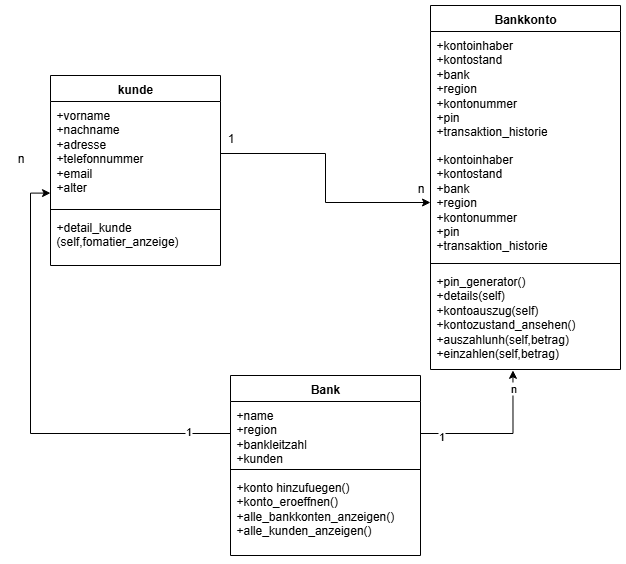

The diagram above was exported from draw.io. Its source (the exported page's mxGraphModel, read from the mxfile embedded in the PNG):
<mxGraphModel dx="1418" dy="906" grid="1" gridSize="10" guides="1" tooltips="1" connect="1" arrows="1" fold="1" page="1" pageScale="1" pageWidth="827" pageHeight="1169" math="0" shadow="0">
  <root>
    <mxCell id="0" />
    <mxCell id="1" parent="0" />
    <mxCell id="QeucMyegD8xPIKsoU8I7-13" value="kunde" style="swimlane;fontStyle=1;align=center;verticalAlign=top;childLayout=stackLayout;horizontal=1;startSize=26;horizontalStack=0;resizeParent=1;resizeParentMax=0;resizeLast=0;collapsible=1;marginBottom=0;whiteSpace=wrap;html=1;" vertex="1" parent="1">
      <mxGeometry x="70" y="110" width="170" height="190" as="geometry" />
    </mxCell>
    <mxCell id="QeucMyegD8xPIKsoU8I7-14" value="+vorname&lt;div&gt;+nachname&lt;/div&gt;&lt;div&gt;+adresse&lt;/div&gt;&lt;div&gt;+telefonnummer&lt;/div&gt;&lt;div&gt;+email&lt;/div&gt;&lt;div&gt;+alter&lt;/div&gt;" style="text;strokeColor=none;fillColor=none;align=left;verticalAlign=top;spacingLeft=4;spacingRight=4;overflow=hidden;rotatable=0;points=[[0,0.5],[1,0.5]];portConstraint=eastwest;whiteSpace=wrap;html=1;" vertex="1" parent="QeucMyegD8xPIKsoU8I7-13">
      <mxGeometry y="26" width="170" height="104" as="geometry" />
    </mxCell>
    <mxCell id="QeucMyegD8xPIKsoU8I7-15" value="" style="line;strokeWidth=1;fillColor=none;align=left;verticalAlign=middle;spacingTop=-1;spacingLeft=3;spacingRight=3;rotatable=0;labelPosition=right;points=[];portConstraint=eastwest;strokeColor=inherit;" vertex="1" parent="QeucMyegD8xPIKsoU8I7-13">
      <mxGeometry y="130" width="170" height="8" as="geometry" />
    </mxCell>
    <mxCell id="QeucMyegD8xPIKsoU8I7-16" value="+detail_kunde&lt;div&gt;(self,fomatier_anzeige)&lt;/div&gt;" style="text;strokeColor=none;fillColor=none;align=left;verticalAlign=top;spacingLeft=4;spacingRight=4;overflow=hidden;rotatable=0;points=[[0,0.5],[1,0.5]];portConstraint=eastwest;whiteSpace=wrap;html=1;" vertex="1" parent="QeucMyegD8xPIKsoU8I7-13">
      <mxGeometry y="138" width="170" height="52" as="geometry" />
    </mxCell>
    <mxCell id="QeucMyegD8xPIKsoU8I7-17" value="Bankkonto" style="swimlane;fontStyle=1;align=center;verticalAlign=top;childLayout=stackLayout;horizontal=1;startSize=26;horizontalStack=0;resizeParent=1;resizeParentMax=0;resizeLast=0;collapsible=1;marginBottom=0;whiteSpace=wrap;html=1;" vertex="1" parent="1">
      <mxGeometry x="450" y="40" width="190" height="364" as="geometry" />
    </mxCell>
    <mxCell id="QeucMyegD8xPIKsoU8I7-38" value="+kontoinhaber&lt;div&gt;+kontostand&lt;/div&gt;&lt;div&gt;+bank&lt;/div&gt;&lt;div&gt;+region&lt;/div&gt;&lt;div&gt;+kontonummer&lt;/div&gt;&lt;div&gt;+pin&lt;/div&gt;&lt;div&gt;+transaktion_historie&lt;/div&gt;" style="text;strokeColor=none;fillColor=none;align=left;verticalAlign=top;spacingLeft=4;spacingRight=4;overflow=hidden;rotatable=0;points=[[0,0.5],[1,0.5]];portConstraint=eastwest;whiteSpace=wrap;html=1;" vertex="1" parent="QeucMyegD8xPIKsoU8I7-17">
      <mxGeometry y="26" width="190" height="114" as="geometry" />
    </mxCell>
    <mxCell id="QeucMyegD8xPIKsoU8I7-18" value="+kontoinhaber&lt;div&gt;+kontostand&lt;/div&gt;&lt;div&gt;+bank&lt;/div&gt;&lt;div&gt;+region&lt;/div&gt;&lt;div&gt;+kontonummer&lt;/div&gt;&lt;div&gt;+pin&lt;/div&gt;&lt;div&gt;+transaktion_historie&lt;/div&gt;" style="text;strokeColor=none;fillColor=none;align=left;verticalAlign=top;spacingLeft=4;spacingRight=4;overflow=hidden;rotatable=0;points=[[0,0.5],[1,0.5]];portConstraint=eastwest;whiteSpace=wrap;html=1;" vertex="1" parent="QeucMyegD8xPIKsoU8I7-17">
      <mxGeometry y="140" width="190" height="114" as="geometry" />
    </mxCell>
    <mxCell id="QeucMyegD8xPIKsoU8I7-19" value="" style="line;strokeWidth=1;fillColor=none;align=left;verticalAlign=middle;spacingTop=-1;spacingLeft=3;spacingRight=3;rotatable=0;labelPosition=right;points=[];portConstraint=eastwest;strokeColor=inherit;" vertex="1" parent="QeucMyegD8xPIKsoU8I7-17">
      <mxGeometry y="254" width="190" height="8" as="geometry" />
    </mxCell>
    <mxCell id="QeucMyegD8xPIKsoU8I7-20" value="&lt;div&gt;+pin_generator()&lt;/div&gt;&lt;div&gt;+details(self)&lt;/div&gt;&lt;div&gt;+kontoauszug(self)&lt;/div&gt;&lt;div&gt;+kontozustand_ansehen()&lt;/div&gt;&lt;div&gt;+auszahlunh(self,betrag)&lt;/div&gt;+einzahlen(self,betrag)&lt;div&gt;&lt;br&gt;&lt;/div&gt;&lt;div&gt;&lt;br&gt;&lt;/div&gt;&lt;div&gt;&lt;br&gt;&lt;/div&gt;&lt;div&gt;&lt;br&gt;&lt;/div&gt;" style="text;strokeColor=none;fillColor=none;align=left;verticalAlign=top;spacingLeft=4;spacingRight=4;overflow=hidden;rotatable=0;points=[[0,0.5],[1,0.5]];portConstraint=eastwest;whiteSpace=wrap;html=1;" vertex="1" parent="QeucMyegD8xPIKsoU8I7-17">
      <mxGeometry y="262" width="190" height="102" as="geometry" />
    </mxCell>
    <mxCell id="QeucMyegD8xPIKsoU8I7-21" value="Bank" style="swimlane;fontStyle=1;align=center;verticalAlign=top;childLayout=stackLayout;horizontal=1;startSize=26;horizontalStack=0;resizeParent=1;resizeParentMax=0;resizeLast=0;collapsible=1;marginBottom=0;whiteSpace=wrap;html=1;" vertex="1" parent="1">
      <mxGeometry x="250" y="410" width="190" height="180" as="geometry" />
    </mxCell>
    <mxCell id="QeucMyegD8xPIKsoU8I7-25" value="+name&lt;div&gt;+region&lt;/div&gt;&lt;div&gt;+bankleitzahl&lt;/div&gt;&lt;div&gt;+kunden&lt;/div&gt;&lt;div&gt;+konten&lt;/div&gt;" style="text;strokeColor=none;fillColor=none;align=left;verticalAlign=top;spacingLeft=4;spacingRight=4;overflow=hidden;rotatable=0;points=[[0,0.5],[1,0.5]];portConstraint=eastwest;whiteSpace=wrap;html=1;" vertex="1" parent="QeucMyegD8xPIKsoU8I7-21">
      <mxGeometry y="26" width="190" height="64" as="geometry" />
    </mxCell>
    <mxCell id="QeucMyegD8xPIKsoU8I7-23" value="" style="line;strokeWidth=1;fillColor=none;align=left;verticalAlign=middle;spacingTop=-1;spacingLeft=3;spacingRight=3;rotatable=0;labelPosition=right;points=[];portConstraint=eastwest;strokeColor=inherit;" vertex="1" parent="QeucMyegD8xPIKsoU8I7-21">
      <mxGeometry y="90" width="190" height="8" as="geometry" />
    </mxCell>
    <mxCell id="QeucMyegD8xPIKsoU8I7-24" value="+konto hinzufuegen()&lt;div&gt;+konto_eroeffnen()&lt;/div&gt;&lt;div&gt;+alle_bankkonten_anzeigen()&lt;br&gt;&lt;div&gt;+alle_kunden_anzeigen()&lt;/div&gt;&lt;/div&gt;" style="text;strokeColor=none;fillColor=none;align=left;verticalAlign=top;spacingLeft=4;spacingRight=4;overflow=hidden;rotatable=0;points=[[0,0.5],[1,0.5]];portConstraint=eastwest;whiteSpace=wrap;html=1;" vertex="1" parent="QeucMyegD8xPIKsoU8I7-21">
      <mxGeometry y="98" width="190" height="82" as="geometry" />
    </mxCell>
    <mxCell id="QeucMyegD8xPIKsoU8I7-27" style="edgeStyle=orthogonalEdgeStyle;rounded=0;orthogonalLoop=1;jettySize=auto;html=1;entryX=0;entryY=0.881;entryDx=0;entryDy=0;entryPerimeter=0;" edge="1" parent="1" source="QeucMyegD8xPIKsoU8I7-25" target="QeucMyegD8xPIKsoU8I7-14">
      <mxGeometry relative="1" as="geometry" />
    </mxCell>
    <mxCell id="QeucMyegD8xPIKsoU8I7-43" value="1" style="edgeLabel;html=1;align=center;verticalAlign=middle;resizable=0;points=[];" vertex="1" connectable="0" parent="QeucMyegD8xPIKsoU8I7-27">
      <mxGeometry x="-0.8132" y="-3" relative="1" as="geometry">
        <mxPoint as="offset" />
      </mxGeometry>
    </mxCell>
    <mxCell id="QeucMyegD8xPIKsoU8I7-29" value="n" style="text;html=1;align=center;verticalAlign=middle;resizable=0;points=[];autosize=1;strokeColor=none;fillColor=none;" vertex="1" parent="1">
      <mxGeometry x="25" y="178" width="30" height="30" as="geometry" />
    </mxCell>
    <mxCell id="QeucMyegD8xPIKsoU8I7-35" style="edgeStyle=orthogonalEdgeStyle;rounded=0;orthogonalLoop=1;jettySize=auto;html=1;entryX=0.434;entryY=1.008;entryDx=0;entryDy=0;entryPerimeter=0;" edge="1" parent="1" source="QeucMyegD8xPIKsoU8I7-25" target="QeucMyegD8xPIKsoU8I7-20">
      <mxGeometry relative="1" as="geometry" />
    </mxCell>
    <mxCell id="QeucMyegD8xPIKsoU8I7-36" value="1" style="edgeLabel;html=1;align=center;verticalAlign=middle;resizable=0;points=[];" vertex="1" connectable="0" parent="QeucMyegD8xPIKsoU8I7-35">
      <mxGeometry x="-0.7428" y="-2" relative="1" as="geometry">
        <mxPoint as="offset" />
      </mxGeometry>
    </mxCell>
    <mxCell id="QeucMyegD8xPIKsoU8I7-37" value="n" style="edgeLabel;html=1;align=center;verticalAlign=middle;resizable=0;points=[];" vertex="1" connectable="0" parent="QeucMyegD8xPIKsoU8I7-35">
      <mxGeometry x="0.7722" relative="1" as="geometry">
        <mxPoint as="offset" />
      </mxGeometry>
    </mxCell>
    <mxCell id="QeucMyegD8xPIKsoU8I7-40" style="edgeStyle=orthogonalEdgeStyle;rounded=0;orthogonalLoop=1;jettySize=auto;html=1;" edge="1" parent="1" source="QeucMyegD8xPIKsoU8I7-14" target="QeucMyegD8xPIKsoU8I7-18">
      <mxGeometry relative="1" as="geometry" />
    </mxCell>
    <mxCell id="QeucMyegD8xPIKsoU8I7-41" value="1" style="text;html=1;align=center;verticalAlign=middle;resizable=0;points=[];autosize=1;strokeColor=none;fillColor=none;" vertex="1" parent="1">
      <mxGeometry x="235" y="158" width="30" height="30" as="geometry" />
    </mxCell>
    <mxCell id="QeucMyegD8xPIKsoU8I7-42" value="n" style="text;html=1;align=center;verticalAlign=middle;resizable=0;points=[];autosize=1;strokeColor=none;fillColor=none;" vertex="1" parent="1">
      <mxGeometry x="425" y="208" width="30" height="30" as="geometry" />
    </mxCell>
  </root>
</mxGraphModel>